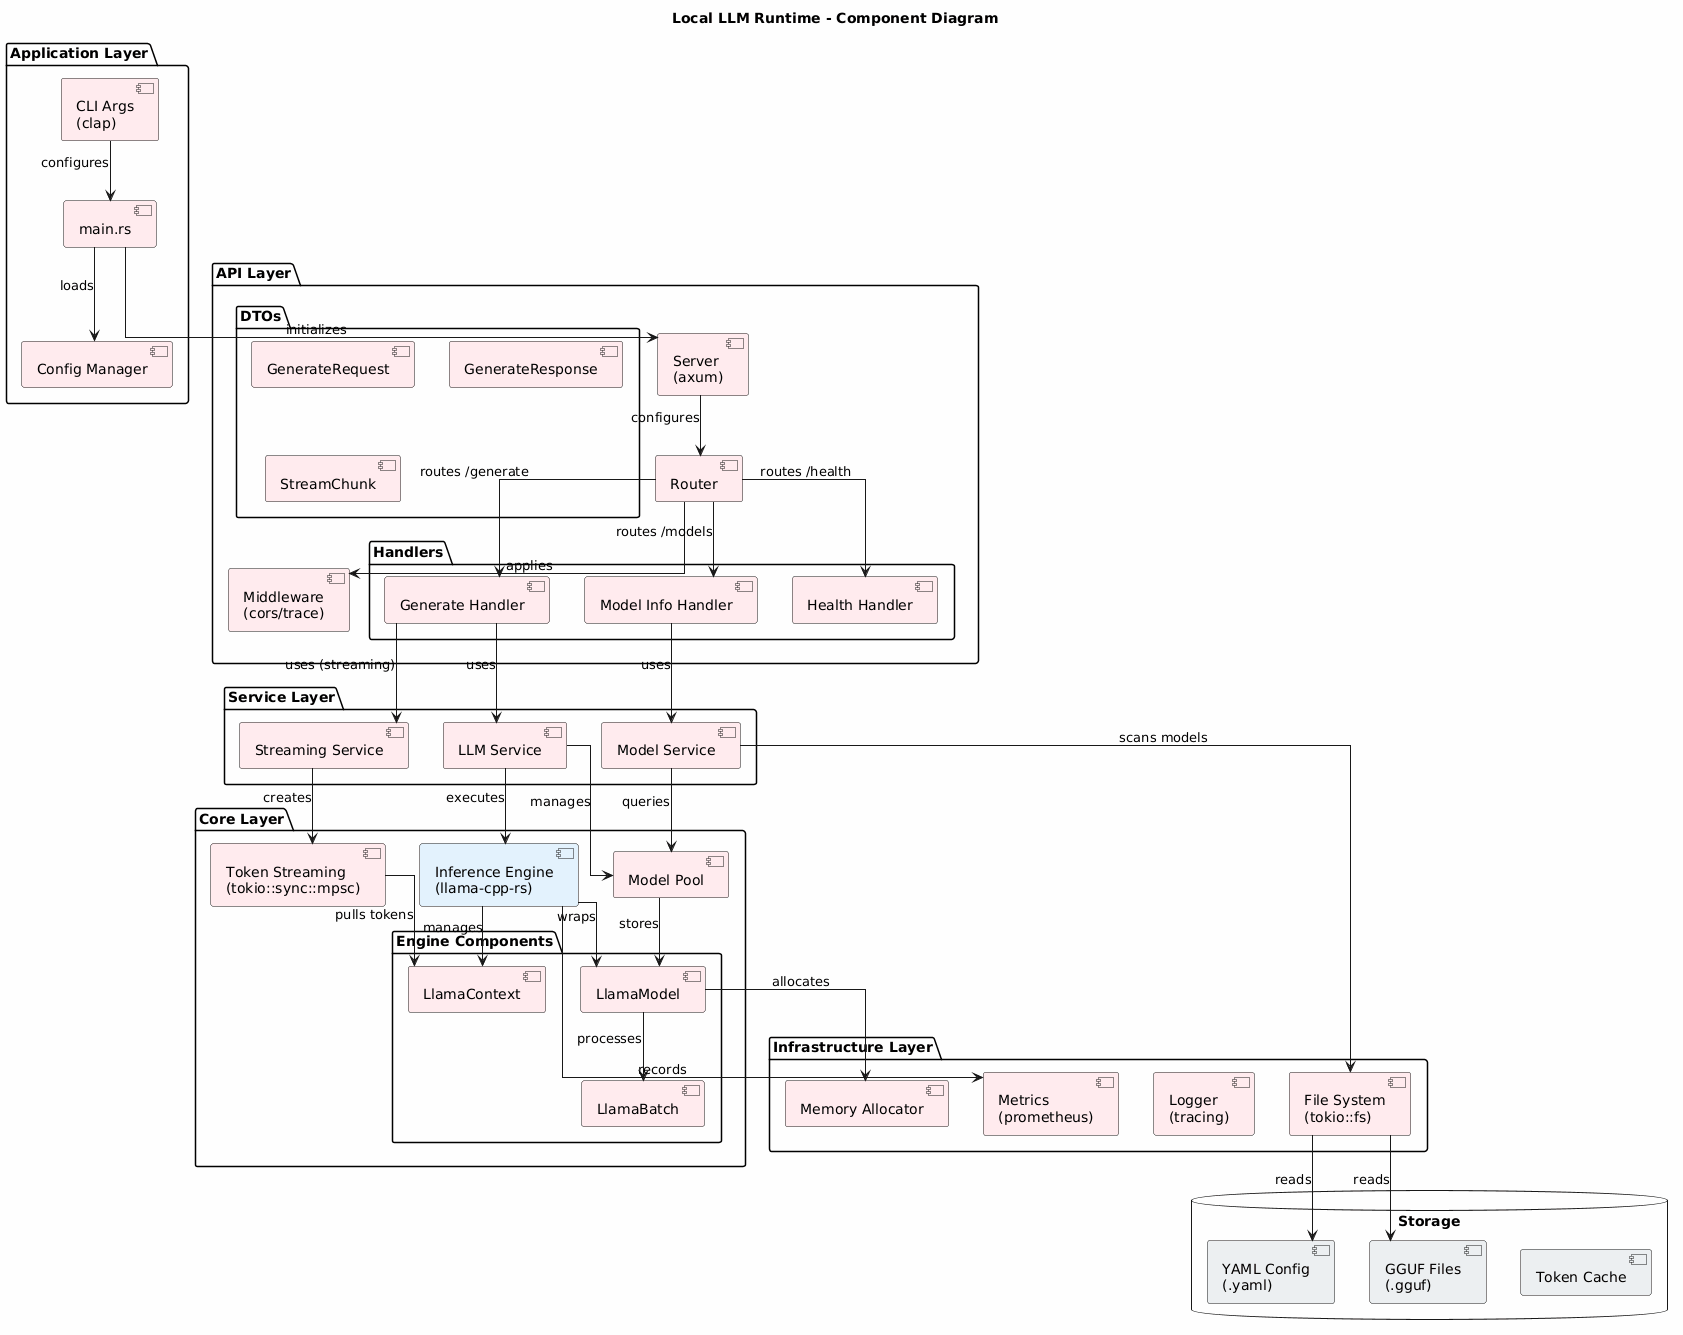

The diagram above was rendered by PlantUML. Its source (embedded in the PNG):
@startuml
!define component class
skinparam backgroundColor #FEFEFE
skinparam linetype ortho

skinparam component {
    BackgroundColor<<Rust>> #FFEBEE
    BackgroundColor<<External>> #E3F2FD
    BorderColor #424242
}

title Local LLM Runtime - Component Diagram

package "Application Layer" as AppLayer {
    [main.rs] as Main #FFEBEE
    [CLI Args\n(clap)] as CLIArgs #FFEBEE
    [Config Manager] as ConfigMgr #FFEBEE
}

package "API Layer" as APILayer {
    [Server\n(axum)] as Server #FFEBEE
    [Router] as Router #FFEBEE
    [Middleware\n(cors/trace)] as Middleware #FFEBEE
    
    package "Handlers" as Handlers {
        [Generate Handler] as GenHandler #FFEBEE
        [Model Info Handler] as InfoHandler #FFEBEE
        [Health Handler] as HealthHandler #FFEBEE
    }
    
    package "DTOs" as DTOs {
        [GenerateRequest] as GenReq #FFEBEE
        [GenerateResponse] as GenResp #FFEBEE
        [StreamChunk] as StreamChunk #FFEBEE
    }
}

package "Service Layer" as ServiceLayer {
    [LLM Service] as LLMService #FFEBEE
    [Model Service] as ModelService #FFEBEE
    [Streaming Service] as StreamService #FFEBEE
}

package "Core Layer" as CoreLayer {
    [Inference Engine\n(llama-cpp-rs)] as InferenceEngine #E3F2FD
    
    package "Engine Components" as EngineComp {
        [LlamaModel] as LlamaModel #FFEBEE
        [LlamaContext] as LlamaContext #FFEBEE
        [LlamaBatch] as LlamaBatch #FFEBEE
    }
    
    [Token Streaming\n(tokio::sync::mpsc)] as TokenStream #FFEBEE
    [Model Pool] as ModelPool #FFEBEE
}

package "Infrastructure Layer" as InfraLayer {
    [File System\n(tokio::fs)] as FileSystem #FFEBEE
    [Memory Allocator] as MemAlloc #FFEBEE
    [Logger\n(tracing)] as Logger #FFEBEE
    [Metrics\n(prometheus)] as Metrics #FFEBEE
}

database "Storage" as Storage {
    [GGUF Files\n(.gguf)] as GGUF #ECEFF1
    [YAML Config\n(.yaml)] as YAML #ECEFF1
    [Token Cache] as TokenCache #ECEFF1
}

' Connections
Main --> Server : initializes
Main --> ConfigMgr : loads
CLIArgs --> Main : configures

Server --> Router : configures
Router --> Middleware : applies
Router --> GenHandler : routes /generate
Router --> InfoHandler : routes /models
Router --> HealthHandler : routes /health

GenHandler --> LLMService : uses
GenHandler --> StreamService : uses (streaming)
InfoHandler --> ModelService : uses

LLMService --> InferenceEngine : executes
LLMService --> ModelPool : manages
StreamService --> TokenStream : creates

ModelService --> ModelPool : queries
ModelService --> FileSystem : scans models

InferenceEngine --> LlamaModel : wraps
InferenceEngine --> LlamaContext : manages
LlamaModel --> LlamaBatch : processes

TokenStream --> LlamaContext : pulls tokens

ModelPool --> LlamaModel : stores
FileSystem --> GGUF : reads
FileSystem --> YAML : reads

LlamaModel --> MemAlloc : allocates
InferenceEngine --> Metrics : records
@enduml